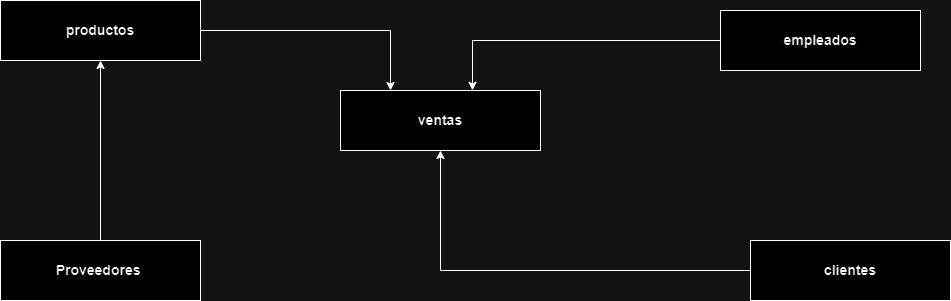

The diagram above was exported from draw.io. Its source (the exported page's mxGraphModel, read from the mxfile embedded in the PNG):
<mxGraphModel dx="1249" dy="573" grid="1" gridSize="10" guides="1" tooltips="1" connect="1" arrows="1" fold="1" page="1" pageScale="1" pageWidth="827" pageHeight="1169" math="0" shadow="0">
  <root>
    <mxCell id="0" />
    <mxCell id="1" parent="0" />
    <mxCell id="DJAVFJ3B9GGKtGvKWexv-16" style="edgeStyle=orthogonalEdgeStyle;rounded=0;orthogonalLoop=1;jettySize=auto;html=1;entryX=0.25;entryY=0;entryDx=0;entryDy=0;" edge="1" parent="1" source="DJAVFJ3B9GGKtGvKWexv-3" target="DJAVFJ3B9GGKtGvKWexv-11">
      <mxGeometry relative="1" as="geometry" />
    </mxCell>
    <mxCell id="DJAVFJ3B9GGKtGvKWexv-3" value="&lt;font style=&quot;font-size: 14px;&quot;&gt;&lt;b&gt;productos&lt;/b&gt;&lt;/font&gt;" style="rounded=0;whiteSpace=wrap;html=1;" vertex="1" parent="1">
      <mxGeometry x="50" y="160" width="200" height="60" as="geometry" />
    </mxCell>
    <mxCell id="DJAVFJ3B9GGKtGvKWexv-17" style="edgeStyle=orthogonalEdgeStyle;rounded=0;orthogonalLoop=1;jettySize=auto;html=1;entryX=0.5;entryY=1;entryDx=0;entryDy=0;" edge="1" parent="1" source="DJAVFJ3B9GGKtGvKWexv-6" target="DJAVFJ3B9GGKtGvKWexv-11">
      <mxGeometry relative="1" as="geometry" />
    </mxCell>
    <mxCell id="DJAVFJ3B9GGKtGvKWexv-6" value="&lt;font style=&quot;font-size: 14px;&quot;&gt;&lt;b&gt;clientes&lt;/b&gt;&lt;/font&gt;" style="rounded=0;whiteSpace=wrap;html=1;" vertex="1" parent="1">
      <mxGeometry x="800" y="400" width="200" height="60" as="geometry" />
    </mxCell>
    <mxCell id="DJAVFJ3B9GGKtGvKWexv-9" value="&lt;font style=&quot;font-size: 14px;&quot;&gt;&lt;b&gt;empleados&lt;/b&gt;&lt;/font&gt;" style="rounded=0;whiteSpace=wrap;html=1;" vertex="1" parent="1">
      <mxGeometry x="770" y="170" width="200" height="60" as="geometry" />
    </mxCell>
    <mxCell id="DJAVFJ3B9GGKtGvKWexv-11" value="&lt;font style=&quot;font-size: 14px;&quot;&gt;&lt;b&gt;ventas&lt;/b&gt;&lt;/font&gt;" style="rounded=0;whiteSpace=wrap;html=1;" vertex="1" parent="1">
      <mxGeometry x="390" y="250" width="200" height="60" as="geometry" />
    </mxCell>
    <mxCell id="DJAVFJ3B9GGKtGvKWexv-18" style="edgeStyle=orthogonalEdgeStyle;rounded=0;orthogonalLoop=1;jettySize=auto;html=1;entryX=0.5;entryY=1;entryDx=0;entryDy=0;" edge="1" parent="1" source="DJAVFJ3B9GGKtGvKWexv-14" target="DJAVFJ3B9GGKtGvKWexv-3">
      <mxGeometry relative="1" as="geometry" />
    </mxCell>
    <mxCell id="DJAVFJ3B9GGKtGvKWexv-14" value="&lt;font style=&quot;font-size: 14px;&quot;&gt;&lt;b&gt;Proveedores&amp;nbsp;&lt;/b&gt;&lt;/font&gt;" style="rounded=0;whiteSpace=wrap;html=1;" vertex="1" parent="1">
      <mxGeometry x="50" y="400" width="200" height="60" as="geometry" />
    </mxCell>
    <mxCell id="DJAVFJ3B9GGKtGvKWexv-15" style="edgeStyle=orthogonalEdgeStyle;rounded=0;orthogonalLoop=1;jettySize=auto;html=1;entryX=0.66;entryY=-0.003;entryDx=0;entryDy=0;entryPerimeter=0;" edge="1" parent="1" source="DJAVFJ3B9GGKtGvKWexv-9" target="DJAVFJ3B9GGKtGvKWexv-11">
      <mxGeometry relative="1" as="geometry" />
    </mxCell>
  </root>
</mxGraphModel>